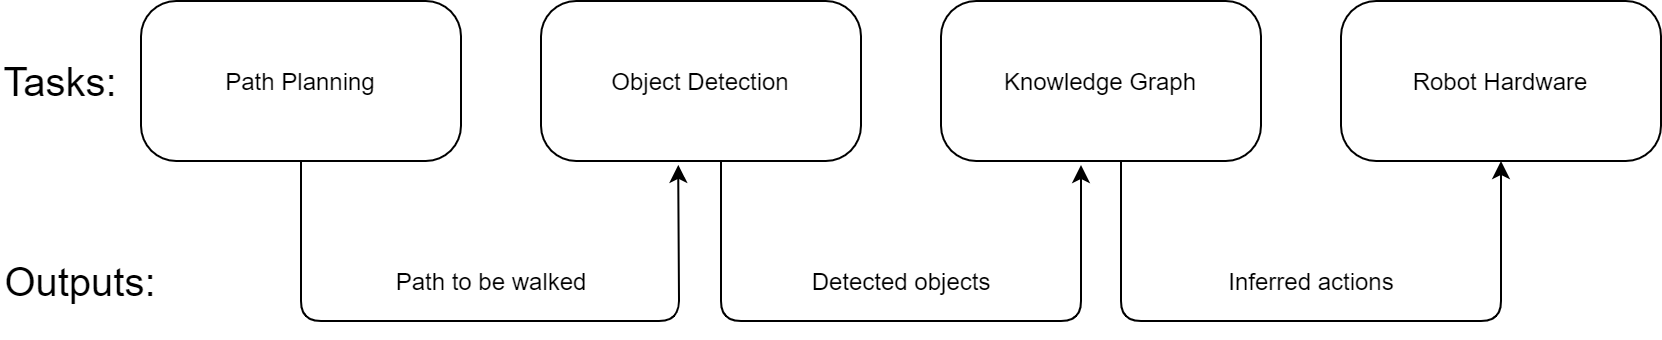

The diagram above was exported from draw.io. Its source (the exported page's mxGraphModel, read from the mxfile embedded in the PNG):
<mxGraphModel dx="920" dy="494" grid="1" gridSize="10" guides="1" tooltips="1" connect="1" arrows="1" fold="1" page="1" pageScale="1" pageWidth="827" pageHeight="1169" math="0" shadow="0">
  <root>
    <mxCell id="0" />
    <mxCell id="1" parent="0" />
    <mxCell id="3a781QORPIp9HQ7qo59T-1" value="Path Planning" style="rounded=1;whiteSpace=wrap;html=1;arcSize=22;" parent="1" vertex="1">
      <mxGeometry x="160" y="120" width="160" height="80" as="geometry" />
    </mxCell>
    <mxCell id="3a781QORPIp9HQ7qo59T-2" value="Object Detection" style="rounded=1;whiteSpace=wrap;html=1;arcSize=22;" parent="1" vertex="1">
      <mxGeometry x="360" y="120" width="160" height="80" as="geometry" />
    </mxCell>
    <mxCell id="3a781QORPIp9HQ7qo59T-4" value="Robot Hardware" style="rounded=1;whiteSpace=wrap;html=1;arcSize=22;" parent="1" vertex="1">
      <mxGeometry x="760" y="120" width="160" height="80" as="geometry" />
    </mxCell>
    <mxCell id="3a781QORPIp9HQ7qo59T-5" value="Knowledge Graph" style="rounded=1;whiteSpace=wrap;html=1;arcSize=22;" parent="1" vertex="1">
      <mxGeometry x="560" y="120" width="160" height="80" as="geometry" />
    </mxCell>
    <mxCell id="3a781QORPIp9HQ7qo59T-10" value="Path to be walked " style="text;html=1;align=center;verticalAlign=middle;resizable=0;points=[];autosize=1;" parent="1" vertex="1">
      <mxGeometry x="280" y="250" width="110" height="20" as="geometry" />
    </mxCell>
    <mxCell id="3a781QORPIp9HQ7qo59T-12" value="" style="endArrow=classic;html=1;exitX=0.5;exitY=1;exitDx=0;exitDy=0;entryX=0.429;entryY=1.024;entryDx=0;entryDy=0;entryPerimeter=0;" parent="1" source="3a781QORPIp9HQ7qo59T-1" target="3a781QORPIp9HQ7qo59T-2" edge="1">
      <mxGeometry width="50" height="50" relative="1" as="geometry">
        <mxPoint x="320" y="260" as="sourcePoint" />
        <mxPoint x="430" y="280" as="targetPoint" />
        <Array as="points">
          <mxPoint x="240" y="280" />
          <mxPoint x="340" y="280" />
          <mxPoint x="429" y="280" />
        </Array>
      </mxGeometry>
    </mxCell>
    <mxCell id="3a781QORPIp9HQ7qo59T-15" value="" style="endArrow=classic;html=1;exitX=0.5;exitY=1;exitDx=0;exitDy=0;" parent="1" edge="1">
      <mxGeometry width="50" height="50" relative="1" as="geometry">
        <mxPoint x="450" y="200" as="sourcePoint" />
        <mxPoint x="630" y="202" as="targetPoint" />
        <Array as="points">
          <mxPoint x="450" y="280" />
          <mxPoint x="630" y="280" />
        </Array>
      </mxGeometry>
    </mxCell>
    <mxCell id="3a781QORPIp9HQ7qo59T-16" value="" style="endArrow=classic;html=1;entryX=0.5;entryY=1;entryDx=0;entryDy=0;" parent="1" target="3a781QORPIp9HQ7qo59T-4" edge="1">
      <mxGeometry width="50" height="50" relative="1" as="geometry">
        <mxPoint x="650" y="200" as="sourcePoint" />
        <mxPoint x="827" y="202" as="targetPoint" />
        <Array as="points">
          <mxPoint x="650" y="280" />
          <mxPoint x="840" y="280" />
        </Array>
      </mxGeometry>
    </mxCell>
    <mxCell id="3a781QORPIp9HQ7qo59T-20" value="Detected objects" style="text;html=1;align=center;verticalAlign=middle;resizable=0;points=[];autosize=1;" parent="1" vertex="1">
      <mxGeometry x="490" y="250" width="100" height="20" as="geometry" />
    </mxCell>
    <mxCell id="3a781QORPIp9HQ7qo59T-21" value="Inferred actions" style="text;html=1;align=center;verticalAlign=middle;resizable=0;points=[];autosize=1;" parent="1" vertex="1">
      <mxGeometry x="695" y="250" width="100" height="20" as="geometry" />
    </mxCell>
    <mxCell id="kjazCmbweYMlMUorl7St-1" value="&lt;font style=&quot;font-size: 20px&quot;&gt;Tasks:&lt;/font&gt;" style="text;html=1;strokeColor=none;fillColor=none;align=center;verticalAlign=middle;whiteSpace=wrap;rounded=0;" parent="1" vertex="1">
      <mxGeometry x="90" y="150" width="60" height="20" as="geometry" />
    </mxCell>
    <mxCell id="kjazCmbweYMlMUorl7St-3" value="&lt;font style=&quot;font-size: 20px&quot;&gt;Outputs:&lt;/font&gt;" style="text;html=1;strokeColor=none;fillColor=none;align=center;verticalAlign=middle;whiteSpace=wrap;rounded=0;" parent="1" vertex="1">
      <mxGeometry x="90" y="250" width="80" height="20" as="geometry" />
    </mxCell>
  </root>
</mxGraphModel>